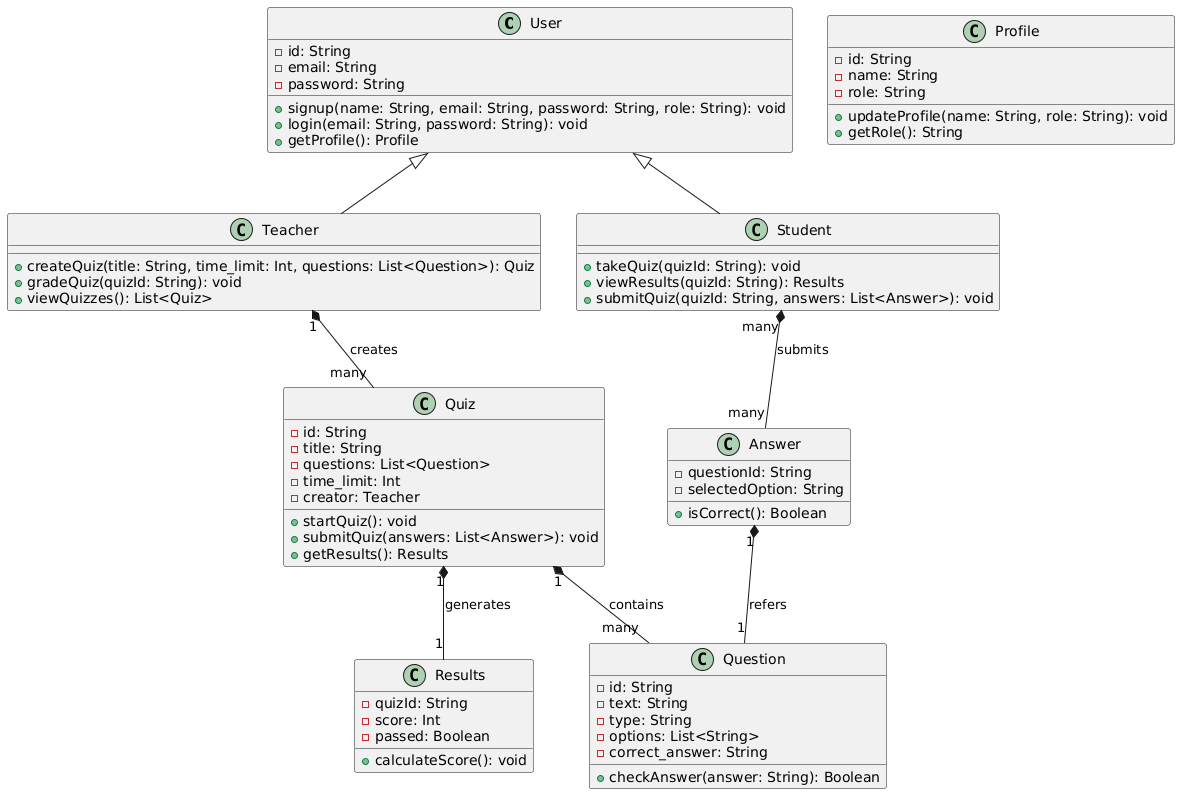

The diagram above was rendered by PlantUML. Its source (embedded in the PNG):
@startuml
' User class for both teacher and student roles
class User {
  - id: String
  - email: String
  - password: String
  + signup(name: String, email: String, password: String, role: String): void
  + login(email: String, password: String): void
  + getProfile(): Profile
}

' Profile class to store additional user information
class Profile {
  - id: String
  - name: String
  - role: String
  + updateProfile(name: String, role: String): void
  + getRole(): String
}

' Teacher class extends User with extra quiz management functionality
class Teacher {
  + createQuiz(title: String, time_limit: Int, questions: List<Question>): Quiz
  + gradeQuiz(quizId: String): void
  + viewQuizzes(): List<Quiz>
}

' Student class extends User with functionality to take quizzes
class Student {
  + takeQuiz(quizId: String): void
  + viewResults(quizId: String): Results
  + submitQuiz(quizId: String, answers: List<Answer>): void
}

' Quiz class to hold quiz details
class Quiz {
  - id: String
  - title: String
  - questions: List<Question>
  - time_limit: Int
  - creator: Teacher
  + startQuiz(): void
  + submitQuiz(answers: List<Answer>): void
  + getResults(): Results
}

' Question class for individual questions in a quiz
class Question {
  - id: String
  - text: String
  - type: String
  - options: List<String>
  - correct_answer: String
  + checkAnswer(answer: String): Boolean
}

' Answer class to capture student answers for submission
class Answer {
  - questionId: String
  - selectedOption: String
  + isCorrect(): Boolean
}

' Results class for storing quiz results after submission
class Results {
  - quizId: String
  - score: Int
  - passed: Boolean
  + calculateScore(): void
}

' Relationship between classes
User <|-- Teacher
User <|-- Student
Teacher "1" *-- "many" Quiz : creates
Quiz "1" *-- "many" Question : contains
Student "many" *-- "many" Answer : submits
Quiz "1" *-- "1" Results : generates
Answer "1" *-- "1" Question : refers
@enduml